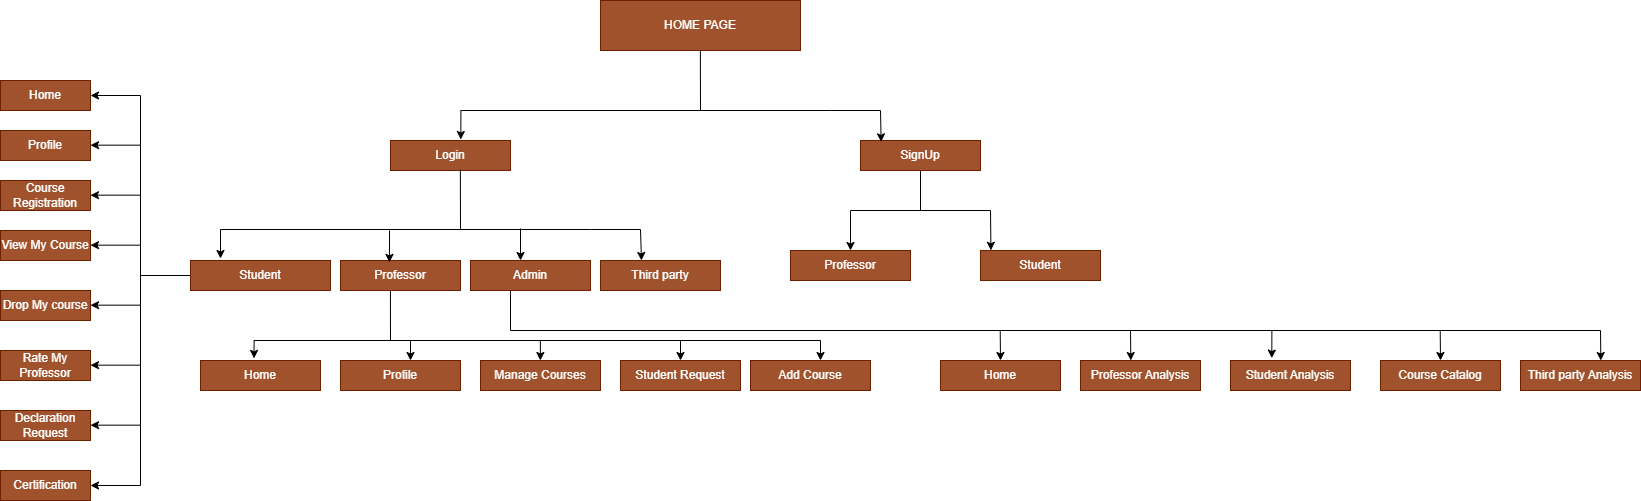

The diagram above was exported from draw.io. Its source (the exported page's mxGraphModel, read from the mxfile embedded in the PNG):
<mxGraphModel dx="2008" dy="1490" grid="1" gridSize="10" guides="1" tooltips="1" connect="1" arrows="1" fold="1" page="1" pageScale="1" pageWidth="4681" pageHeight="3300" math="0" shadow="0">
  <root>
    <mxCell id="0" />
    <mxCell id="1" parent="0" />
    <mxCell id="s_XDmAGSyH4JWLjXd7N2-1" value="Login" style="rounded=0;whiteSpace=wrap;html=1;fillColor=#a0522d;fontColor=#ffffff;strokeColor=#6D1F00;" vertex="1" parent="1">
      <mxGeometry x="570" y="440" width="120" height="30" as="geometry" />
    </mxCell>
    <mxCell id="s_XDmAGSyH4JWLjXd7N2-2" value="HOME PAGE" style="rounded=0;whiteSpace=wrap;html=1;fillColor=#a0522d;fontColor=#ffffff;strokeColor=#6D1F00;" vertex="1" parent="1">
      <mxGeometry x="780" y="300" width="200" height="50" as="geometry" />
    </mxCell>
    <mxCell id="s_XDmAGSyH4JWLjXd7N2-3" value="Professor" style="rounded=0;whiteSpace=wrap;html=1;fillColor=#a0522d;fontColor=#ffffff;strokeColor=#6D1F00;" vertex="1" parent="1">
      <mxGeometry x="970" y="550" width="120" height="30" as="geometry" />
    </mxCell>
    <mxCell id="s_XDmAGSyH4JWLjXd7N2-32" value="" style="edgeStyle=orthogonalEdgeStyle;rounded=0;orthogonalLoop=1;jettySize=auto;html=1;" edge="1" parent="1" source="s_XDmAGSyH4JWLjXd7N2-4" target="s_XDmAGSyH4JWLjXd7N2-3">
      <mxGeometry relative="1" as="geometry" />
    </mxCell>
    <mxCell id="s_XDmAGSyH4JWLjXd7N2-4" value="SignUp" style="rounded=0;whiteSpace=wrap;html=1;fillColor=#a0522d;fontColor=#ffffff;strokeColor=#6D1F00;" vertex="1" parent="1">
      <mxGeometry x="1040" y="440" width="120" height="30" as="geometry" />
    </mxCell>
    <mxCell id="s_XDmAGSyH4JWLjXd7N2-5" value="Student" style="rounded=0;whiteSpace=wrap;html=1;fillColor=#a0522d;fontColor=#ffffff;strokeColor=#6D1F00;" vertex="1" parent="1">
      <mxGeometry x="1160" y="550" width="120" height="30" as="geometry" />
    </mxCell>
    <mxCell id="s_XDmAGSyH4JWLjXd7N2-6" value="Home" style="rounded=0;whiteSpace=wrap;html=1;fillColor=#a0522d;fontColor=#ffffff;strokeColor=#6D1F00;" vertex="1" parent="1">
      <mxGeometry x="180" y="380" width="90" height="30" as="geometry" />
    </mxCell>
    <mxCell id="s_XDmAGSyH4JWLjXd7N2-7" value="Profile" style="rounded=0;whiteSpace=wrap;html=1;fillColor=#a0522d;fontColor=#ffffff;strokeColor=#6D1F00;" vertex="1" parent="1">
      <mxGeometry x="180" y="430" width="90" height="30" as="geometry" />
    </mxCell>
    <mxCell id="s_XDmAGSyH4JWLjXd7N2-8" value="Course Registration" style="rounded=0;whiteSpace=wrap;html=1;fillColor=#a0522d;fontColor=#ffffff;strokeColor=#6D1F00;" vertex="1" parent="1">
      <mxGeometry x="180" y="480" width="90" height="30" as="geometry" />
    </mxCell>
    <mxCell id="s_XDmAGSyH4JWLjXd7N2-9" value="View My Course" style="rounded=0;whiteSpace=wrap;html=1;fillColor=#a0522d;fontColor=#ffffff;strokeColor=#6D1F00;" vertex="1" parent="1">
      <mxGeometry x="180" y="530" width="90" height="30" as="geometry" />
    </mxCell>
    <mxCell id="s_XDmAGSyH4JWLjXd7N2-10" value="Drop My course" style="rounded=0;whiteSpace=wrap;html=1;fillColor=#a0522d;fontColor=#ffffff;strokeColor=#6D1F00;" vertex="1" parent="1">
      <mxGeometry x="180" y="590" width="90" height="30" as="geometry" />
    </mxCell>
    <mxCell id="s_XDmAGSyH4JWLjXd7N2-11" value="Rate My Professor" style="rounded=0;whiteSpace=wrap;html=1;fillColor=#a0522d;fontColor=#ffffff;strokeColor=#6D1F00;" vertex="1" parent="1">
      <mxGeometry x="180" y="650" width="90" height="30" as="geometry" />
    </mxCell>
    <mxCell id="s_XDmAGSyH4JWLjXd7N2-12" value="Declaration Request" style="rounded=0;whiteSpace=wrap;html=1;fillColor=#a0522d;fontColor=#ffffff;strokeColor=#6D1F00;" vertex="1" parent="1">
      <mxGeometry x="180" y="710" width="90" height="30" as="geometry" />
    </mxCell>
    <mxCell id="s_XDmAGSyH4JWLjXd7N2-13" value="Certification" style="rounded=0;whiteSpace=wrap;html=1;fillColor=#a0522d;fontColor=#ffffff;strokeColor=#6D1F00;" vertex="1" parent="1">
      <mxGeometry x="180" y="770" width="90" height="30" as="geometry" />
    </mxCell>
    <mxCell id="s_XDmAGSyH4JWLjXd7N2-14" value="Add Course" style="rounded=0;whiteSpace=wrap;html=1;fillColor=#a0522d;fontColor=#ffffff;strokeColor=#6D1F00;" vertex="1" parent="1">
      <mxGeometry x="930" y="660" width="120" height="30" as="geometry" />
    </mxCell>
    <mxCell id="s_XDmAGSyH4JWLjXd7N2-15" value="Student Request" style="rounded=0;whiteSpace=wrap;html=1;fillColor=#a0522d;fontColor=#ffffff;strokeColor=#6D1F00;" vertex="1" parent="1">
      <mxGeometry x="800" y="660" width="120" height="30" as="geometry" />
    </mxCell>
    <mxCell id="s_XDmAGSyH4JWLjXd7N2-16" value="Manage Courses" style="rounded=0;whiteSpace=wrap;html=1;fillColor=#a0522d;fontColor=#ffffff;strokeColor=#6D1F00;" vertex="1" parent="1">
      <mxGeometry x="660" y="660" width="120" height="30" as="geometry" />
    </mxCell>
    <mxCell id="s_XDmAGSyH4JWLjXd7N2-17" value="Profile" style="rounded=0;whiteSpace=wrap;html=1;fillColor=#a0522d;fontColor=#ffffff;strokeColor=#6D1F00;" vertex="1" parent="1">
      <mxGeometry x="520" y="660" width="120" height="30" as="geometry" />
    </mxCell>
    <mxCell id="s_XDmAGSyH4JWLjXd7N2-18" value="Home" style="rounded=0;whiteSpace=wrap;html=1;fillColor=#a0522d;fontColor=#ffffff;strokeColor=#6D1F00;" vertex="1" parent="1">
      <mxGeometry x="380" y="660" width="120" height="30" as="geometry" />
    </mxCell>
    <mxCell id="s_XDmAGSyH4JWLjXd7N2-19" value="Third party" style="rounded=0;whiteSpace=wrap;html=1;fillColor=#a0522d;fontColor=#ffffff;strokeColor=#6D1F00;" vertex="1" parent="1">
      <mxGeometry x="780" y="560" width="120" height="30" as="geometry" />
    </mxCell>
    <mxCell id="s_XDmAGSyH4JWLjXd7N2-75" value="" style="edgeStyle=orthogonalEdgeStyle;rounded=0;orthogonalLoop=1;jettySize=auto;html=1;entryX=0.344;entryY=-0.08;entryDx=0;entryDy=0;entryPerimeter=0;" edge="1" parent="1" source="s_XDmAGSyH4JWLjXd7N2-20" target="s_XDmAGSyH4JWLjXd7N2-24">
      <mxGeometry relative="1" as="geometry">
        <mxPoint x="1340" y="630" as="targetPoint" />
        <Array as="points">
          <mxPoint x="690" y="630" />
          <mxPoint x="1451" y="630" />
        </Array>
      </mxGeometry>
    </mxCell>
    <mxCell id="s_XDmAGSyH4JWLjXd7N2-20" value="Admin" style="rounded=0;whiteSpace=wrap;html=1;fillColor=#a0522d;fontColor=#ffffff;strokeColor=#6D1F00;" vertex="1" parent="1">
      <mxGeometry x="650" y="560" width="120" height="30" as="geometry" />
    </mxCell>
    <mxCell id="s_XDmAGSyH4JWLjXd7N2-68" value="" style="edgeStyle=orthogonalEdgeStyle;rounded=0;orthogonalLoop=1;jettySize=auto;html=1;entryX=0.446;entryY=-0.071;entryDx=0;entryDy=0;entryPerimeter=0;exitX=0.416;exitY=1.01;exitDx=0;exitDy=0;exitPerimeter=0;" edge="1" parent="1" source="s_XDmAGSyH4JWLjXd7N2-21" target="s_XDmAGSyH4JWLjXd7N2-18">
      <mxGeometry relative="1" as="geometry">
        <mxPoint x="570" y="570" as="sourcePoint" />
        <mxPoint x="570" y="640" as="targetPoint" />
        <Array as="points">
          <mxPoint x="570" y="640" />
          <mxPoint x="434" y="640" />
        </Array>
      </mxGeometry>
    </mxCell>
    <mxCell id="s_XDmAGSyH4JWLjXd7N2-21" value="Professor" style="rounded=0;whiteSpace=wrap;html=1;fillColor=#a0522d;fontColor=#ffffff;strokeColor=#6D1F00;" vertex="1" parent="1">
      <mxGeometry x="520" y="560" width="120" height="30" as="geometry" />
    </mxCell>
    <mxCell id="s_XDmAGSyH4JWLjXd7N2-57" value="" style="edgeStyle=orthogonalEdgeStyle;rounded=0;orthogonalLoop=1;jettySize=auto;html=1;entryX=1;entryY=0.5;entryDx=0;entryDy=0;" edge="1" parent="1" source="s_XDmAGSyH4JWLjXd7N2-22" target="s_XDmAGSyH4JWLjXd7N2-6">
      <mxGeometry relative="1" as="geometry">
        <mxPoint x="320" y="390" as="targetPoint" />
        <Array as="points">
          <mxPoint x="320" y="575" />
          <mxPoint x="320" y="395" />
        </Array>
      </mxGeometry>
    </mxCell>
    <mxCell id="s_XDmAGSyH4JWLjXd7N2-22" value="Student" style="rounded=0;whiteSpace=wrap;html=1;fillColor=#a0522d;fontColor=#ffffff;strokeColor=#6D1F00;" vertex="1" parent="1">
      <mxGeometry x="370" y="560" width="140" height="30" as="geometry" />
    </mxCell>
    <mxCell id="s_XDmAGSyH4JWLjXd7N2-24" value="Student Analysis" style="rounded=0;whiteSpace=wrap;html=1;fillColor=#a0522d;fontColor=#ffffff;strokeColor=#6D1F00;" vertex="1" parent="1">
      <mxGeometry x="1410" y="660" width="120" height="30" as="geometry" />
    </mxCell>
    <mxCell id="s_XDmAGSyH4JWLjXd7N2-25" value="Professor Analysis" style="rounded=0;whiteSpace=wrap;html=1;fillColor=#a0522d;fontColor=#ffffff;strokeColor=#6D1F00;" vertex="1" parent="1">
      <mxGeometry x="1260" y="660" width="120" height="30" as="geometry" />
    </mxCell>
    <mxCell id="s_XDmAGSyH4JWLjXd7N2-26" value="Home" style="rounded=0;whiteSpace=wrap;html=1;fillColor=#a0522d;fontColor=#ffffff;strokeColor=#6D1F00;" vertex="1" parent="1">
      <mxGeometry x="1120" y="660" width="120" height="30" as="geometry" />
    </mxCell>
    <mxCell id="s_XDmAGSyH4JWLjXd7N2-27" value="Course Catalog" style="rounded=0;whiteSpace=wrap;html=1;fillColor=#a0522d;fontColor=#ffffff;strokeColor=#6D1F00;" vertex="1" parent="1">
      <mxGeometry x="1560" y="660" width="120" height="30" as="geometry" />
    </mxCell>
    <mxCell id="s_XDmAGSyH4JWLjXd7N2-29" value="Third party Analysis" style="rounded=0;whiteSpace=wrap;html=1;fillColor=#a0522d;fontColor=#ffffff;strokeColor=#6D1F00;" vertex="1" parent="1">
      <mxGeometry x="1700" y="660" width="120" height="30" as="geometry" />
    </mxCell>
    <mxCell id="s_XDmAGSyH4JWLjXd7N2-33" value="" style="rounded=0;orthogonalLoop=1;jettySize=auto;html=1;entryX=0.087;entryY=-0.006;entryDx=0;entryDy=0;entryPerimeter=0;" edge="1" parent="1" target="s_XDmAGSyH4JWLjXd7N2-5">
      <mxGeometry relative="1" as="geometry">
        <mxPoint x="1100" y="510" as="sourcePoint" />
        <mxPoint x="1240" y="500" as="targetPoint" />
        <Array as="points">
          <mxPoint x="1170" y="510" />
        </Array>
      </mxGeometry>
    </mxCell>
    <mxCell id="s_XDmAGSyH4JWLjXd7N2-37" value="" style="endArrow=classic;html=1;rounded=0;entryX=0.172;entryY=0.045;entryDx=0;entryDy=0;entryPerimeter=0;" edge="1" parent="1" target="s_XDmAGSyH4JWLjXd7N2-4">
      <mxGeometry width="50" height="50" relative="1" as="geometry">
        <mxPoint x="880" y="410" as="sourcePoint" />
        <mxPoint x="1110" y="410" as="targetPoint" />
        <Array as="points">
          <mxPoint x="1010" y="410" />
          <mxPoint x="1060" y="410" />
        </Array>
      </mxGeometry>
    </mxCell>
    <mxCell id="s_XDmAGSyH4JWLjXd7N2-38" value="" style="edgeStyle=orthogonalEdgeStyle;rounded=0;orthogonalLoop=1;jettySize=auto;html=1;exitX=0.499;exitY=1.058;exitDx=0;exitDy=0;exitPerimeter=0;entryX=0.586;entryY=-0.034;entryDx=0;entryDy=0;entryPerimeter=0;" edge="1" parent="1" target="s_XDmAGSyH4JWLjXd7N2-1">
      <mxGeometry relative="1" as="geometry">
        <mxPoint x="879.8599999999999" y="350" as="sourcePoint" />
        <mxPoint x="640" y="410" as="targetPoint" />
        <Array as="points">
          <mxPoint x="880" y="410" />
          <mxPoint x="640" y="410" />
        </Array>
      </mxGeometry>
    </mxCell>
    <mxCell id="s_XDmAGSyH4JWLjXd7N2-39" value="" style="endArrow=classic;html=1;rounded=0;entryX=0.172;entryY=0.045;entryDx=0;entryDy=0;entryPerimeter=0;" edge="1" parent="1">
      <mxGeometry width="50" height="50" relative="1" as="geometry">
        <mxPoint x="640" y="529" as="sourcePoint" />
        <mxPoint x="821" y="560" as="targetPoint" />
        <Array as="points">
          <mxPoint x="770" y="529" />
          <mxPoint x="820" y="529" />
        </Array>
      </mxGeometry>
    </mxCell>
    <mxCell id="s_XDmAGSyH4JWLjXd7N2-40" value="" style="edgeStyle=orthogonalEdgeStyle;rounded=0;orthogonalLoop=1;jettySize=auto;html=1;exitX=0.499;exitY=1.058;exitDx=0;exitDy=0;exitPerimeter=0;entryX=0.586;entryY=-0.034;entryDx=0;entryDy=0;entryPerimeter=0;" edge="1" parent="1">
      <mxGeometry relative="1" as="geometry">
        <mxPoint x="639.8599999999999" y="469" as="sourcePoint" />
        <mxPoint x="400" y="558" as="targetPoint" />
        <Array as="points">
          <mxPoint x="640" y="529" />
          <mxPoint x="400" y="529" />
        </Array>
      </mxGeometry>
    </mxCell>
    <mxCell id="s_XDmAGSyH4JWLjXd7N2-41" value="" style="endArrow=classic;html=1;rounded=0;entryX=0.408;entryY=0.063;entryDx=0;entryDy=0;entryPerimeter=0;" edge="1" parent="1" target="s_XDmAGSyH4JWLjXd7N2-21">
      <mxGeometry width="50" height="50" relative="1" as="geometry">
        <mxPoint x="569" y="530" as="sourcePoint" />
        <mxPoint x="569" y="600" as="targetPoint" />
      </mxGeometry>
    </mxCell>
    <mxCell id="s_XDmAGSyH4JWLjXd7N2-42" value="" style="endArrow=classic;html=1;rounded=0;entryX=0.408;entryY=0.063;entryDx=0;entryDy=0;entryPerimeter=0;" edge="1" parent="1">
      <mxGeometry width="50" height="50" relative="1" as="geometry">
        <mxPoint x="700" y="528" as="sourcePoint" />
        <mxPoint x="700" y="560" as="targetPoint" />
      </mxGeometry>
    </mxCell>
    <mxCell id="s_XDmAGSyH4JWLjXd7N2-58" value="" style="edgeStyle=orthogonalEdgeStyle;rounded=0;orthogonalLoop=1;jettySize=auto;html=1;entryX=1;entryY=0.5;entryDx=0;entryDy=0;" edge="1" parent="1" target="s_XDmAGSyH4JWLjXd7N2-13">
      <mxGeometry relative="1" as="geometry">
        <mxPoint x="320" y="570" as="sourcePoint" />
        <mxPoint x="330" y="400" as="targetPoint" />
        <Array as="points">
          <mxPoint x="320" y="785" />
        </Array>
      </mxGeometry>
    </mxCell>
    <mxCell id="s_XDmAGSyH4JWLjXd7N2-59" value="" style="endArrow=classic;html=1;rounded=0;" edge="1" parent="1">
      <mxGeometry width="50" height="50" relative="1" as="geometry">
        <mxPoint x="320" y="444.66" as="sourcePoint" />
        <mxPoint x="270" y="444.66" as="targetPoint" />
      </mxGeometry>
    </mxCell>
    <mxCell id="s_XDmAGSyH4JWLjXd7N2-60" value="" style="endArrow=classic;html=1;rounded=0;" edge="1" parent="1">
      <mxGeometry width="50" height="50" relative="1" as="geometry">
        <mxPoint x="320" y="724.6600000000001" as="sourcePoint" />
        <mxPoint x="270" y="724.6600000000001" as="targetPoint" />
      </mxGeometry>
    </mxCell>
    <mxCell id="s_XDmAGSyH4JWLjXd7N2-64" value="" style="endArrow=classic;html=1;rounded=0;" edge="1" parent="1">
      <mxGeometry width="50" height="50" relative="1" as="geometry">
        <mxPoint x="320" y="664.6600000000001" as="sourcePoint" />
        <mxPoint x="270" y="664.6600000000001" as="targetPoint" />
      </mxGeometry>
    </mxCell>
    <mxCell id="s_XDmAGSyH4JWLjXd7N2-65" value="" style="endArrow=classic;html=1;rounded=0;" edge="1" parent="1">
      <mxGeometry width="50" height="50" relative="1" as="geometry">
        <mxPoint x="320" y="494.66" as="sourcePoint" />
        <mxPoint x="270" y="494.66" as="targetPoint" />
      </mxGeometry>
    </mxCell>
    <mxCell id="s_XDmAGSyH4JWLjXd7N2-66" value="" style="endArrow=classic;html=1;rounded=0;" edge="1" parent="1">
      <mxGeometry width="50" height="50" relative="1" as="geometry">
        <mxPoint x="320" y="544.6600000000001" as="sourcePoint" />
        <mxPoint x="270" y="544.6600000000001" as="targetPoint" />
      </mxGeometry>
    </mxCell>
    <mxCell id="s_XDmAGSyH4JWLjXd7N2-67" value="" style="endArrow=classic;html=1;rounded=0;" edge="1" parent="1">
      <mxGeometry width="50" height="50" relative="1" as="geometry">
        <mxPoint x="320" y="604.6600000000001" as="sourcePoint" />
        <mxPoint x="270" y="604.6600000000001" as="targetPoint" />
      </mxGeometry>
    </mxCell>
    <mxCell id="s_XDmAGSyH4JWLjXd7N2-70" value="" style="endArrow=none;html=1;rounded=0;" edge="1" parent="1">
      <mxGeometry width="50" height="50" relative="1" as="geometry">
        <mxPoint x="570" y="640" as="sourcePoint" />
        <mxPoint x="1000" y="640" as="targetPoint" />
      </mxGeometry>
    </mxCell>
    <mxCell id="s_XDmAGSyH4JWLjXd7N2-71" value="" style="endArrow=classic;html=1;rounded=0;" edge="1" parent="1">
      <mxGeometry width="50" height="50" relative="1" as="geometry">
        <mxPoint x="1000" y="640" as="sourcePoint" />
        <mxPoint x="1000" y="660" as="targetPoint" />
      </mxGeometry>
    </mxCell>
    <mxCell id="s_XDmAGSyH4JWLjXd7N2-72" value="" style="endArrow=classic;html=1;rounded=0;" edge="1" parent="1">
      <mxGeometry width="50" height="50" relative="1" as="geometry">
        <mxPoint x="719.86" y="640" as="sourcePoint" />
        <mxPoint x="719.86" y="660" as="targetPoint" />
      </mxGeometry>
    </mxCell>
    <mxCell id="s_XDmAGSyH4JWLjXd7N2-73" value="" style="endArrow=classic;html=1;rounded=0;" edge="1" parent="1">
      <mxGeometry width="50" height="50" relative="1" as="geometry">
        <mxPoint x="860" y="640" as="sourcePoint" />
        <mxPoint x="860" y="660" as="targetPoint" />
      </mxGeometry>
    </mxCell>
    <mxCell id="s_XDmAGSyH4JWLjXd7N2-74" value="" style="endArrow=classic;html=1;rounded=0;" edge="1" parent="1">
      <mxGeometry width="50" height="50" relative="1" as="geometry">
        <mxPoint x="590" y="640" as="sourcePoint" />
        <mxPoint x="590" y="660" as="targetPoint" />
      </mxGeometry>
    </mxCell>
    <mxCell id="s_XDmAGSyH4JWLjXd7N2-77" value="" style="endArrow=none;html=1;rounded=0;" edge="1" parent="1">
      <mxGeometry width="50" height="50" relative="1" as="geometry">
        <mxPoint x="1450" y="630" as="sourcePoint" />
        <mxPoint x="1780" y="630" as="targetPoint" />
      </mxGeometry>
    </mxCell>
    <mxCell id="s_XDmAGSyH4JWLjXd7N2-78" value="" style="endArrow=classic;html=1;rounded=0;entryX=0.5;entryY=0;entryDx=0;entryDy=0;" edge="1" parent="1" target="s_XDmAGSyH4JWLjXd7N2-26">
      <mxGeometry width="50" height="50" relative="1" as="geometry">
        <mxPoint x="1179.71" y="630" as="sourcePoint" />
        <mxPoint x="1180" y="650" as="targetPoint" />
      </mxGeometry>
    </mxCell>
    <mxCell id="s_XDmAGSyH4JWLjXd7N2-79" value="" style="endArrow=classic;html=1;rounded=0;entryX=0.5;entryY=0;entryDx=0;entryDy=0;" edge="1" parent="1">
      <mxGeometry width="50" height="50" relative="1" as="geometry">
        <mxPoint x="1619.71" y="630" as="sourcePoint" />
        <mxPoint x="1620" y="660" as="targetPoint" />
      </mxGeometry>
    </mxCell>
    <mxCell id="s_XDmAGSyH4JWLjXd7N2-80" value="" style="endArrow=classic;html=1;rounded=0;entryX=0.5;entryY=0;entryDx=0;entryDy=0;" edge="1" parent="1">
      <mxGeometry width="50" height="50" relative="1" as="geometry">
        <mxPoint x="1780" y="630" as="sourcePoint" />
        <mxPoint x="1780.29" y="660" as="targetPoint" />
      </mxGeometry>
    </mxCell>
    <mxCell id="s_XDmAGSyH4JWLjXd7N2-81" value="" style="endArrow=classic;html=1;rounded=0;entryX=0.5;entryY=0;entryDx=0;entryDy=0;" edge="1" parent="1">
      <mxGeometry width="50" height="50" relative="1" as="geometry">
        <mxPoint x="1310" y="630" as="sourcePoint" />
        <mxPoint x="1310.29" y="660" as="targetPoint" />
      </mxGeometry>
    </mxCell>
  </root>
</mxGraphModel>